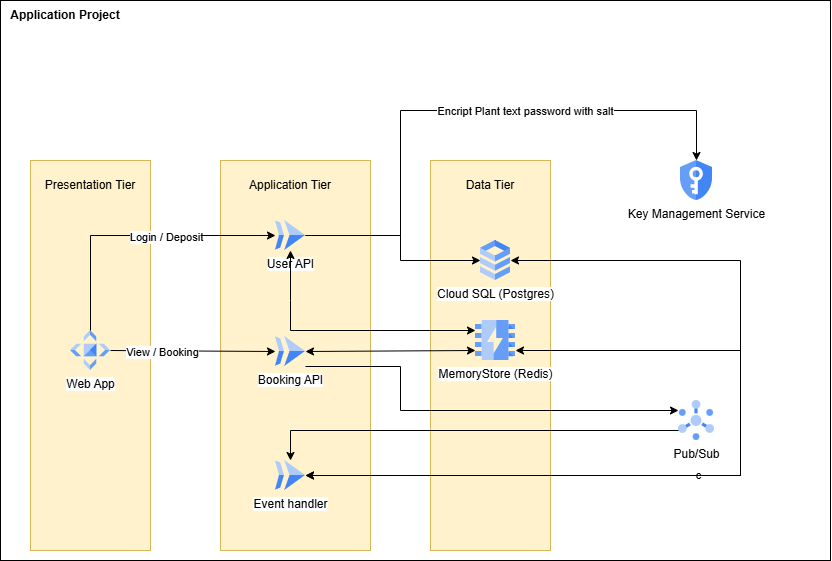

The diagram above was exported from draw.io. Its source (the exported page's mxGraphModel, read from the mxfile embedded in the PNG):
<mxGraphModel dx="1429" dy="842" grid="1" gridSize="10" guides="1" tooltips="1" connect="1" arrows="1" fold="1" page="1" pageScale="1" pageWidth="850" pageHeight="1100" math="0" shadow="0">
  <root>
    <mxCell id="0" />
    <mxCell id="1" parent="0" />
    <mxCell id="mnT-SxTPNOUT_Nvwb7t3-38" value="" style="rounded=0;whiteSpace=wrap;html=1;" vertex="1" parent="1">
      <mxGeometry x="10" y="560" width="830" height="560" as="geometry" />
    </mxCell>
    <mxCell id="mnT-SxTPNOUT_Nvwb7t3-39" value="Application Project" style="text;html=1;whiteSpace=wrap;strokeColor=none;fillColor=none;align=center;verticalAlign=middle;rounded=0;fontStyle=1" vertex="1" parent="1">
      <mxGeometry x="10" y="560" width="130" height="30" as="geometry" />
    </mxCell>
    <mxCell id="mnT-SxTPNOUT_Nvwb7t3-40" value="" style="rounded=0;whiteSpace=wrap;html=1;fillColor=#fff2cc;strokeColor=#d6b656;" vertex="1" parent="1">
      <mxGeometry x="40" y="720" width="120" height="390" as="geometry" />
    </mxCell>
    <mxCell id="mnT-SxTPNOUT_Nvwb7t3-41" value="" style="rounded=0;whiteSpace=wrap;html=1;fillColor=#fff2cc;strokeColor=#d6b656;" vertex="1" parent="1">
      <mxGeometry x="230" y="720" width="150" height="390" as="geometry" />
    </mxCell>
    <mxCell id="mnT-SxTPNOUT_Nvwb7t3-42" value="" style="rounded=0;whiteSpace=wrap;html=1;fillColor=#fff2cc;strokeColor=#d6b656;" vertex="1" parent="1">
      <mxGeometry x="440" y="720" width="120" height="390" as="geometry" />
    </mxCell>
    <mxCell id="mnT-SxTPNOUT_Nvwb7t3-43" value="Presentation Tier" style="text;html=1;whiteSpace=wrap;strokeColor=none;fillColor=none;align=center;verticalAlign=middle;rounded=0;" vertex="1" parent="1">
      <mxGeometry x="50" y="730" width="100" height="30" as="geometry" />
    </mxCell>
    <mxCell id="mnT-SxTPNOUT_Nvwb7t3-44" value="Application Tier" style="text;html=1;whiteSpace=wrap;strokeColor=none;fillColor=none;align=center;verticalAlign=middle;rounded=0;" vertex="1" parent="1">
      <mxGeometry x="250" y="730" width="100" height="30" as="geometry" />
    </mxCell>
    <mxCell id="mnT-SxTPNOUT_Nvwb7t3-45" value="Data Tier" style="text;html=1;whiteSpace=wrap;strokeColor=none;fillColor=none;align=center;verticalAlign=middle;rounded=0;" vertex="1" parent="1">
      <mxGeometry x="450" y="730" width="100" height="30" as="geometry" />
    </mxCell>
    <mxCell id="mnT-SxTPNOUT_Nvwb7t3-46" value="User API" style="editableCssRules=.*;html=1;shape=image;verticalLabelPosition=bottom;labelBackgroundColor=#ffffff;verticalAlign=top;aspect=fixed;imageAspect=0;image=data:image/svg+xml,(base64 omitted: 656 chars);" vertex="1" parent="1">
      <mxGeometry x="285" y="780" width="30" height="30" as="geometry" />
    </mxCell>
    <mxCell id="mnT-SxTPNOUT_Nvwb7t3-47" value="Booking API" style="editableCssRules=.*;html=1;shape=image;verticalLabelPosition=bottom;labelBackgroundColor=#ffffff;verticalAlign=top;aspect=fixed;imageAspect=0;image=data:image/svg+xml,(base64 omitted: 656 chars);" vertex="1" parent="1">
      <mxGeometry x="285" y="896" width="30" height="30" as="geometry" />
    </mxCell>
    <mxCell id="mnT-SxTPNOUT_Nvwb7t3-48" value="Cloud SQL (Postgres)" style="editableCssRules=.*;html=1;shape=image;verticalLabelPosition=bottom;labelBackgroundColor=#ffffff;verticalAlign=top;aspect=fixed;imageAspect=0;image=data:image/svg+xml,(base64 omitted: 1016 chars);" vertex="1" parent="1">
      <mxGeometry x="490" y="800" width="30" height="40" as="geometry" />
    </mxCell>
    <mxCell id="mnT-SxTPNOUT_Nvwb7t3-49" value="MemoryStore (Redis)" style="editableCssRules=.*;html=1;shape=image;verticalLabelPosition=bottom;labelBackgroundColor=#ffffff;verticalAlign=top;aspect=fixed;imageAspect=0;image=data:image/svg+xml,(base64 omitted: 1048 chars);" vertex="1" parent="1">
      <mxGeometry x="485" y="880" width="40" height="40" as="geometry" />
    </mxCell>
    <mxCell id="mnT-SxTPNOUT_Nvwb7t3-50" value="Web App" style="editableCssRules=.*;html=1;shape=image;verticalLabelPosition=bottom;labelBackgroundColor=#ffffff;verticalAlign=top;aspect=fixed;imageAspect=0;image=data:image/svg+xml,(base64 omitted: 996 chars);" vertex="1" parent="1">
      <mxGeometry x="80" y="890" width="40" height="40" as="geometry" />
    </mxCell>
    <mxCell id="mnT-SxTPNOUT_Nvwb7t3-51" value="" style="endArrow=classic;html=1;rounded=0;entryX=0;entryY=0.5;entryDx=0;entryDy=0;exitX=0.5;exitY=0;exitDx=0;exitDy=0;" edge="1" parent="1" source="mnT-SxTPNOUT_Nvwb7t3-50" target="mnT-SxTPNOUT_Nvwb7t3-46">
      <mxGeometry width="50" height="50" relative="1" as="geometry">
        <mxPoint x="70" y="865" as="sourcePoint" />
        <mxPoint x="120" y="815" as="targetPoint" />
        <Array as="points">
          <mxPoint x="100" y="795" />
        </Array>
      </mxGeometry>
    </mxCell>
    <mxCell id="mnT-SxTPNOUT_Nvwb7t3-54" value="Login / Deposit" style="edgeLabel;html=1;align=center;verticalAlign=middle;resizable=0;points=[];" vertex="1" connectable="0" parent="mnT-SxTPNOUT_Nvwb7t3-51">
      <mxGeometry x="0.1286" y="-1" relative="1" as="geometry">
        <mxPoint x="12" as="offset" />
      </mxGeometry>
    </mxCell>
    <mxCell id="mnT-SxTPNOUT_Nvwb7t3-52" value="" style="endArrow=classic;html=1;rounded=0;entryX=0;entryY=0.5;entryDx=0;entryDy=0;exitX=1;exitY=0.5;exitDx=0;exitDy=0;" edge="1" parent="1" source="mnT-SxTPNOUT_Nvwb7t3-50" target="mnT-SxTPNOUT_Nvwb7t3-47">
      <mxGeometry width="50" height="50" relative="1" as="geometry">
        <mxPoint x="200" y="905" as="sourcePoint" />
        <mxPoint x="385" y="810" as="targetPoint" />
        <Array as="points" />
      </mxGeometry>
    </mxCell>
    <mxCell id="mnT-SxTPNOUT_Nvwb7t3-55" value="View / Booking" style="edgeLabel;html=1;align=center;verticalAlign=middle;resizable=0;points=[];" vertex="1" connectable="0" parent="mnT-SxTPNOUT_Nvwb7t3-52">
      <mxGeometry x="-0.3818" y="-1" relative="1" as="geometry">
        <mxPoint as="offset" />
      </mxGeometry>
    </mxCell>
    <mxCell id="mnT-SxTPNOUT_Nvwb7t3-56" value="Key Management Service" style="editableCssRules=.*;html=1;shape=image;verticalLabelPosition=bottom;labelBackgroundColor=#ffffff;verticalAlign=top;aspect=fixed;imageAspect=0;image=data:image/svg+xml,(base64 omitted: 1220 chars);" vertex="1" parent="1">
      <mxGeometry x="690" y="720" width="32" height="40" as="geometry" />
    </mxCell>
    <mxCell id="mnT-SxTPNOUT_Nvwb7t3-57" value="" style="endArrow=classic;html=1;rounded=0;entryX=0.5;entryY=0;entryDx=0;entryDy=0;exitX=1;exitY=0.5;exitDx=0;exitDy=0;" edge="1" parent="1" source="mnT-SxTPNOUT_Nvwb7t3-46" target="mnT-SxTPNOUT_Nvwb7t3-56">
      <mxGeometry width="50" height="50" relative="1" as="geometry">
        <mxPoint x="425" y="670" as="sourcePoint" />
        <mxPoint x="475" y="620" as="targetPoint" />
        <Array as="points">
          <mxPoint x="410" y="795" />
          <mxPoint x="410" y="670" />
          <mxPoint x="706" y="670" />
        </Array>
      </mxGeometry>
    </mxCell>
    <mxCell id="mnT-SxTPNOUT_Nvwb7t3-58" value="Encript Plant text password with salt" style="edgeLabel;html=1;align=center;verticalAlign=middle;resizable=0;points=[];" vertex="1" connectable="0" parent="mnT-SxTPNOUT_Nvwb7t3-57">
      <mxGeometry x="0.212" relative="1" as="geometry">
        <mxPoint as="offset" />
      </mxGeometry>
    </mxCell>
    <mxCell id="mnT-SxTPNOUT_Nvwb7t3-69" value="" style="endArrow=classic;html=1;rounded=0;exitX=1;exitY=0.5;exitDx=0;exitDy=0;entryX=0;entryY=0.5;entryDx=0;entryDy=0;" edge="1" parent="1" source="mnT-SxTPNOUT_Nvwb7t3-46" target="mnT-SxTPNOUT_Nvwb7t3-48">
      <mxGeometry width="50" height="50" relative="1" as="geometry">
        <mxPoint x="430" y="940" as="sourcePoint" />
        <mxPoint x="480" y="890" as="targetPoint" />
        <Array as="points">
          <mxPoint x="410" y="795" />
          <mxPoint x="410" y="820" />
        </Array>
      </mxGeometry>
    </mxCell>
    <mxCell id="mnT-SxTPNOUT_Nvwb7t3-70" value="" style="endArrow=classic;startArrow=classic;html=1;rounded=0;entryX=0;entryY=0.75;entryDx=0;entryDy=0;exitX=1;exitY=0.5;exitDx=0;exitDy=0;" edge="1" parent="1" source="mnT-SxTPNOUT_Nvwb7t3-47" target="mnT-SxTPNOUT_Nvwb7t3-49">
      <mxGeometry width="50" height="50" relative="1" as="geometry">
        <mxPoint x="350" y="1030" as="sourcePoint" />
        <mxPoint x="400" y="980" as="targetPoint" />
      </mxGeometry>
    </mxCell>
    <mxCell id="mnT-SxTPNOUT_Nvwb7t3-71" value="" style="endArrow=classic;startArrow=classic;html=1;rounded=0;entryX=0;entryY=0.25;entryDx=0;entryDy=0;exitX=0.5;exitY=1;exitDx=0;exitDy=0;" edge="1" parent="1" source="mnT-SxTPNOUT_Nvwb7t3-46" target="mnT-SxTPNOUT_Nvwb7t3-49">
      <mxGeometry width="50" height="50" relative="1" as="geometry">
        <mxPoint x="270" y="870" as="sourcePoint" />
        <mxPoint x="440" y="870" as="targetPoint" />
        <Array as="points">
          <mxPoint x="300" y="860" />
          <mxPoint x="300" y="890" />
        </Array>
      </mxGeometry>
    </mxCell>
    <mxCell id="mnT-SxTPNOUT_Nvwb7t3-72" value="Event handler" style="editableCssRules=.*;html=1;shape=image;verticalLabelPosition=bottom;labelBackgroundColor=#ffffff;verticalAlign=top;aspect=fixed;imageAspect=0;image=data:image/svg+xml,(base64 omitted: 656 chars);" vertex="1" parent="1">
      <mxGeometry x="285" y="1020" width="30" height="30" as="geometry" />
    </mxCell>
    <mxCell id="mnT-SxTPNOUT_Nvwb7t3-79" value="Pub/Sub" style="editableCssRules=.*;html=1;shape=image;verticalLabelPosition=bottom;labelBackgroundColor=#ffffff;verticalAlign=top;aspect=fixed;imageAspect=0;image=data:image/svg+xml,(base64 omitted: 1912 chars);" vertex="1" parent="1">
      <mxGeometry x="688" y="960" width="36" height="40" as="geometry" />
    </mxCell>
    <mxCell id="mnT-SxTPNOUT_Nvwb7t3-80" value="" style="endArrow=classic;html=1;rounded=0;exitX=1;exitY=1;exitDx=0;exitDy=0;entryX=0;entryY=0.25;entryDx=0;entryDy=0;" edge="1" parent="1" source="mnT-SxTPNOUT_Nvwb7t3-47" target="mnT-SxTPNOUT_Nvwb7t3-79">
      <mxGeometry width="50" height="50" relative="1" as="geometry">
        <mxPoint x="480" y="1040" as="sourcePoint" />
        <mxPoint x="530" y="990" as="targetPoint" />
        <Array as="points">
          <mxPoint x="410" y="926" />
          <mxPoint x="410" y="970" />
        </Array>
      </mxGeometry>
    </mxCell>
    <mxCell id="mnT-SxTPNOUT_Nvwb7t3-81" value="" style="endArrow=classic;html=1;rounded=0;exitX=0;exitY=0.75;exitDx=0;exitDy=0;entryX=0.5;entryY=0;entryDx=0;entryDy=0;" edge="1" parent="1" source="mnT-SxTPNOUT_Nvwb7t3-79" target="mnT-SxTPNOUT_Nvwb7t3-72">
      <mxGeometry width="50" height="50" relative="1" as="geometry">
        <mxPoint x="640" y="1010" as="sourcePoint" />
        <mxPoint x="1013" y="1064" as="targetPoint" />
        <Array as="points">
          <mxPoint x="300" y="990" />
        </Array>
      </mxGeometry>
    </mxCell>
    <mxCell id="mnT-SxTPNOUT_Nvwb7t3-83" value="c&lt;span style=&quot;color: rgba(0, 0, 0, 0); font-family: monospace; font-size: 0px; text-align: start; background-color: rgb(236, 236, 236);&quot;&gt;%3CmxGraphModel%3E%3Croot%3E%3CmxCell%20id%3D%220%22%2F%3E%3CmxCell%20id%3D%221%22%20parent%3D%220%22%2F%3E%3CmxCell%20id%3D%222%22%20value%3D%22%22%20style%3D%22endArrow%3Dclassic%3Bhtml%3D1%3Brounded%3D0%3BexitX%3D0%3BexitY%3D0.75%3BexitDx%3D0%3BexitDy%3D0%3BentryX%3D0.5%3BentryY%3D0%3BentryDx%3D0%3BentryDy%3D0%3B%22%20edge%3D%221%22%20parent%3D%221%22%3E%3CmxGeometry%20width%3D%2250%22%20height%3D%2250%22%20relative%3D%221%22%20as%3D%22geometry%22%3E%3CmxPoint%20x%3D%22688%22%20y%3D%22990%22%20as%3D%22sourcePoint%22%2F%3E%3CmxPoint%20x%3D%22300%22%20y%3D%221020%22%20as%3D%22targetPoint%22%2F%3E%3CArray%20as%3D%22points%22%3E%3CmxPoint%20x%3D%22300%22%20y%3D%22990%22%2F%3E%3C%2FArray%3E%3C%2FmxGeometry%3E%3C%2FmxCell%3E%3C%2Froot%3E%3C%2FmxGraphModel%3E&lt;/span&gt;" style="endArrow=classic;startArrow=classic;html=1;rounded=0;exitX=1;exitY=0.5;exitDx=0;exitDy=0;entryX=1;entryY=0.75;entryDx=0;entryDy=0;" edge="1" parent="1" source="mnT-SxTPNOUT_Nvwb7t3-72" target="mnT-SxTPNOUT_Nvwb7t3-49">
      <mxGeometry width="50" height="50" relative="1" as="geometry">
        <mxPoint x="430" y="940" as="sourcePoint" />
        <mxPoint x="480" y="890" as="targetPoint" />
        <Array as="points">
          <mxPoint x="750" y="1035" />
          <mxPoint x="750" y="910" />
        </Array>
      </mxGeometry>
    </mxCell>
    <mxCell id="mnT-SxTPNOUT_Nvwb7t3-84" value="" style="endArrow=classic;startArrow=classic;html=1;rounded=0;exitX=1;exitY=0.5;exitDx=0;exitDy=0;entryX=1;entryY=0.5;entryDx=0;entryDy=0;" edge="1" parent="1" source="mnT-SxTPNOUT_Nvwb7t3-72" target="mnT-SxTPNOUT_Nvwb7t3-48">
      <mxGeometry width="50" height="50" relative="1" as="geometry">
        <mxPoint x="430" y="940" as="sourcePoint" />
        <mxPoint x="480" y="890" as="targetPoint" />
        <Array as="points">
          <mxPoint x="750" y="1035" />
          <mxPoint x="750" y="820" />
        </Array>
      </mxGeometry>
    </mxCell>
  </root>
</mxGraphModel>